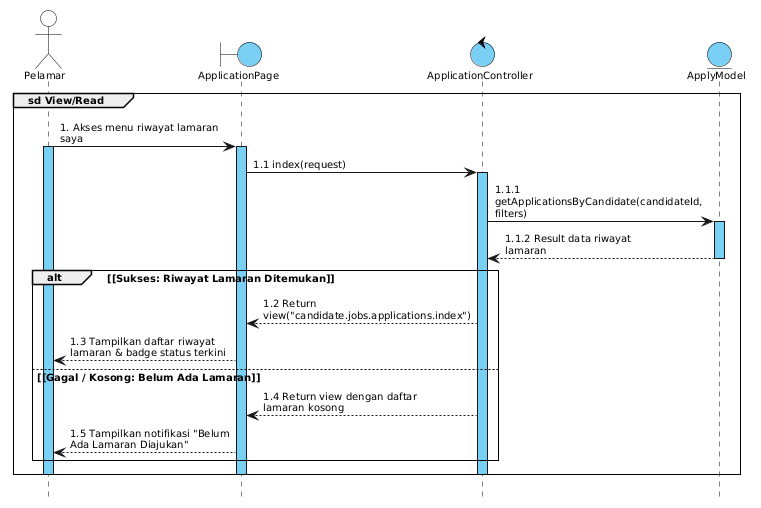

The diagram above was rendered by PlantUML. Its source (embedded in the PNG):
@startuml
skinparam defaultFontName Arial
skinparam defaultFontSize 10
skinparam shadowing false
skinparam sequenceArrowThickness 1
skinparam sequenceParticipantBorderThickness 1
skinparam sequenceLifeLineBorderColor #000000
skinparam sequenceLifeLineBorderThickness 1
skinparam sequenceLifeLineBackgroundColor #7ACFF5
skinparam sequenceGroupBorderThickness 1
skinparam sequenceGroupFontSize 10
skinparam sequenceGroupHeaderFontColor #000000
skinparam sequenceGroupFontColor #000000
skinparam sequenceMessageAlign left
skinparam responseMessageBelowArrow true
skinparam maxMessageSize 160
skinparam pageMargin 10
hide footbox

skinparam participant {
  BackgroundColor #7ACFF5
  BorderColor #000000
  FontSize 10
}

skinparam actor {
  BackgroundColor #FFFFFF
  BorderColor #000000
  FontSize 10
}

skinparam boundary {
  BackgroundColor #7ACFF5
  BorderColor #000000
  FontSize 10
}

skinparam control {
  BackgroundColor #7ACFF5
  BorderColor #000000
  FontSize 10
}

skinparam entity {
  BackgroundColor #7ACFF5
  BorderColor #000000
  FontSize 10
}

' Deklarasi Lifeline
actor "Pelamar" as Pelamar
boundary "ApplicationPage" as Page
control "ApplicationController" as Controller
entity "ApplyModel" as Model

' Group sd View/Read: Memantau Riwayat Lamaran
group sd View/Read
  Pelamar -> Page : 1. Akses menu riwayat lamaran saya
  activate Pelamar
  activate Page
  Page -> Controller : 1.1 index(request)
  activate Controller
  Controller -> Model : 1.1.1 getApplicationsByCandidate(candidateId, filters)
  activate Model
  Model --> Controller : 1.1.2 Result data riwayat lamaran
  deactivate Model

  alt <font color=black>[Sukses: Riwayat Lamaran Ditemukan]</font>
    Controller --> Page : 1.2 Return view("candidate.jobs.applications.index")
    Page --> Pelamar : 1.3 Tampilkan daftar riwayat lamaran & badge status terkini
  else <font color=black>[Gagal / Kosong: Belum Ada Lamaran]</font>
    Controller --> Page : 1.4 Return view dengan daftar lamaran kosong
    Page --> Pelamar : 1.5 Tampilkan notifikasi "Belum Ada Lamaran Diajukan"
  end
  deactivate Controller
  deactivate Page
  deactivate Pelamar
end
@enduml